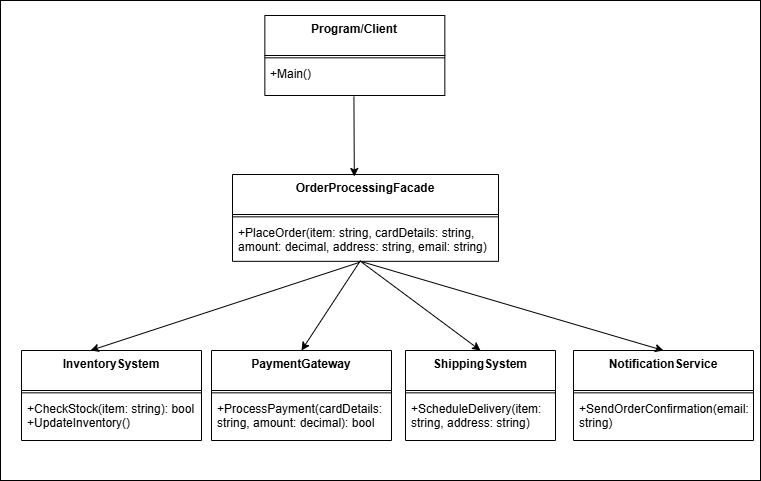

The diagram above was exported from draw.io. Its source (the exported page's mxGraphModel, read from the mxfile embedded in the PNG):
<mxGraphModel dx="1434" dy="1838" grid="1" gridSize="10" guides="1" tooltips="1" connect="1" arrows="1" fold="1" page="1" pageScale="1" pageWidth="850" pageHeight="1100" math="0" shadow="0">
  <root>
    <mxCell id="0" />
    <mxCell id="1" parent="0" />
    <mxCell id="2" value="" style="group" vertex="1" connectable="0" parent="1">
      <mxGeometry x="54" y="-980" width="760" height="480.00000000000006" as="geometry" />
    </mxCell>
    <mxCell id="3" value="" style="verticalLabelPosition=bottom;verticalAlign=top;html=1;shape=mxgraph.basic.rect;fillColor2=none;strokeWidth=1;size=20;indent=5;" vertex="1" parent="2">
      <mxGeometry width="760" height="480.00000000000006" as="geometry" />
    </mxCell>
    <mxCell id="4" value="&lt;div&gt;&lt;span style=&quot;background-color: transparent; color: light-dark(rgb(0, 0, 0), rgb(255, 255, 255));&quot;&gt;Program/Client&lt;/span&gt;&lt;/div&gt;" style="swimlane;fontStyle=1;align=center;verticalAlign=top;childLayout=stackLayout;horizontal=1;startSize=40;horizontalStack=0;resizeParent=1;resizeParentMax=0;resizeLast=0;collapsible=1;marginBottom=0;whiteSpace=wrap;html=1;" vertex="1" parent="2">
      <mxGeometry x="264.35" y="15" width="180" height="80.00292682926829" as="geometry">
        <mxRectangle x="160" y="70" width="80" height="30" as="alternateBounds" />
      </mxGeometry>
    </mxCell>
    <mxCell id="5" value="" style="line;strokeWidth=1;fillColor=none;align=left;verticalAlign=middle;spacingTop=-1;spacingLeft=3;spacingRight=3;rotatable=0;labelPosition=right;points=[];portConstraint=eastwest;strokeColor=inherit;" vertex="1" parent="4">
      <mxGeometry y="40" width="180" height="4.682926829268293" as="geometry" />
    </mxCell>
    <mxCell id="6" value="&lt;div&gt;&lt;span style=&quot;background-color: transparent; color: light-dark(rgb(0, 0, 0), rgb(255, 255, 255));&quot;&gt;+Main()&lt;/span&gt;&lt;/div&gt;" style="text;strokeColor=none;fillColor=none;align=left;verticalAlign=top;spacingLeft=4;spacingRight=4;overflow=hidden;rotatable=0;points=[[0,0.5],[1,0.5]];portConstraint=eastwest;whiteSpace=wrap;html=1;" vertex="1" parent="4">
      <mxGeometry y="44.6829268292683" width="180" height="35.32" as="geometry" />
    </mxCell>
    <mxCell id="7" value="OrderProcessingFacade" style="swimlane;fontStyle=1;align=center;verticalAlign=top;childLayout=stackLayout;horizontal=1;startSize=40;horizontalStack=0;resizeParent=1;resizeParentMax=0;resizeLast=0;collapsible=1;marginBottom=0;whiteSpace=wrap;html=1;" vertex="1" parent="2">
      <mxGeometry x="232" y="174" width="266" height="86.82926829268294" as="geometry">
        <mxRectangle x="160" y="70" width="80" height="30" as="alternateBounds" />
      </mxGeometry>
    </mxCell>
    <mxCell id="8" value="" style="line;strokeWidth=1;fillColor=none;align=left;verticalAlign=middle;spacingTop=-1;spacingLeft=3;spacingRight=3;rotatable=0;labelPosition=right;points=[];portConstraint=eastwest;strokeColor=inherit;" vertex="1" parent="7">
      <mxGeometry y="40" width="266" height="4.682926829268293" as="geometry" />
    </mxCell>
    <mxCell id="9" value="&lt;div&gt;+PlaceOrder(item:&amp;nbsp;&lt;span style=&quot;background-color: transparent; color: light-dark(rgb(0, 0, 0), rgb(255, 255, 255));&quot;&gt;string&lt;/span&gt;&lt;span style=&quot;background-color: transparent; color: light-dark(rgb(0, 0, 0), rgb(255, 255, 255));&quot;&gt;, cardDetails:&amp;nbsp;&lt;/span&gt;&lt;span style=&quot;background-color: transparent; color: light-dark(rgb(0, 0, 0), rgb(255, 255, 255));&quot;&gt;string&lt;/span&gt;&lt;span style=&quot;background-color: transparent; color: light-dark(rgb(0, 0, 0), rgb(255, 255, 255));&quot;&gt;, amount:&amp;nbsp;&lt;/span&gt;&lt;span style=&quot;background-color: transparent; color: light-dark(rgb(0, 0, 0), rgb(255, 255, 255));&quot;&gt;decimal&lt;/span&gt;&lt;span style=&quot;background-color: transparent; color: light-dark(rgb(0, 0, 0), rgb(255, 255, 255));&quot;&gt;, address:&amp;nbsp;&lt;/span&gt;&lt;span style=&quot;background-color: transparent; color: light-dark(rgb(0, 0, 0), rgb(255, 255, 255));&quot;&gt;string&lt;/span&gt;&lt;span style=&quot;background-color: transparent; color: light-dark(rgb(0, 0, 0), rgb(255, 255, 255));&quot;&gt;, email:&amp;nbsp;&lt;/span&gt;&lt;span style=&quot;background-color: transparent; color: light-dark(rgb(0, 0, 0), rgb(255, 255, 255));&quot;&gt;string&lt;/span&gt;&lt;span style=&quot;background-color: transparent; color: light-dark(rgb(0, 0, 0), rgb(255, 255, 255));&quot;&gt;)&lt;/span&gt;&lt;/div&gt;" style="text;strokeColor=none;fillColor=none;align=left;verticalAlign=top;spacingLeft=4;spacingRight=4;overflow=hidden;rotatable=0;points=[[0,0.5],[1,0.5]];portConstraint=eastwest;whiteSpace=wrap;html=1;" vertex="1" parent="7">
      <mxGeometry y="44.6829268292683" width="266" height="42.146341463414636" as="geometry" />
    </mxCell>
    <mxCell id="10" value="" style="endArrow=classic;html=1;rounded=0;endFill=1;snapToPoint=0;exitX=0.506;exitY=1;exitDx=0;exitDy=0;exitPerimeter=0;" edge="1" parent="2">
      <mxGeometry width="50" height="50" relative="1" as="geometry">
        <mxPoint x="353.42999999999984" y="96.00292682926829" as="sourcePoint" />
        <mxPoint x="353.7994814106262" y="176" as="targetPoint" />
      </mxGeometry>
    </mxCell>
    <mxCell id="11" value="InventorySystem" style="swimlane;fontStyle=1;align=center;verticalAlign=top;childLayout=stackLayout;horizontal=1;startSize=40;horizontalStack=0;resizeParent=1;resizeParentMax=0;resizeLast=0;collapsible=1;marginBottom=0;whiteSpace=wrap;html=1;" vertex="1" parent="2">
      <mxGeometry x="21" y="350" width="180" height="90.00292682926829" as="geometry">
        <mxRectangle x="160" y="70" width="80" height="30" as="alternateBounds" />
      </mxGeometry>
    </mxCell>
    <mxCell id="12" value="" style="line;strokeWidth=1;fillColor=none;align=left;verticalAlign=middle;spacingTop=-1;spacingLeft=3;spacingRight=3;rotatable=0;labelPosition=right;points=[];portConstraint=eastwest;strokeColor=inherit;" vertex="1" parent="11">
      <mxGeometry y="40" width="180" height="4.682926829268293" as="geometry" />
    </mxCell>
    <mxCell id="13" value="+CheckStock(item: string): bool&lt;br&gt;+UpdateInventory()&lt;br&gt;&lt;div&gt;&lt;br&gt;&lt;div&gt;&lt;br&gt;&lt;/div&gt;&lt;/div&gt;" style="text;strokeColor=none;fillColor=none;align=left;verticalAlign=top;spacingLeft=4;spacingRight=4;overflow=hidden;rotatable=0;points=[[0,0.5],[1,0.5]];portConstraint=eastwest;whiteSpace=wrap;html=1;" vertex="1" parent="11">
      <mxGeometry y="44.6829268292683" width="180" height="45.32" as="geometry" />
    </mxCell>
    <mxCell id="14" value="PaymentGateway" style="swimlane;fontStyle=1;align=center;verticalAlign=top;childLayout=stackLayout;horizontal=1;startSize=40;horizontalStack=0;resizeParent=1;resizeParentMax=0;resizeLast=0;collapsible=1;marginBottom=0;whiteSpace=wrap;html=1;" vertex="1" parent="2">
      <mxGeometry x="211" y="350" width="180" height="90.00292682926829" as="geometry">
        <mxRectangle x="160" y="70" width="80" height="30" as="alternateBounds" />
      </mxGeometry>
    </mxCell>
    <mxCell id="15" value="" style="line;strokeWidth=1;fillColor=none;align=left;verticalAlign=middle;spacingTop=-1;spacingLeft=3;spacingRight=3;rotatable=0;labelPosition=right;points=[];portConstraint=eastwest;strokeColor=inherit;" vertex="1" parent="14">
      <mxGeometry y="40" width="180" height="4.682926829268293" as="geometry" />
    </mxCell>
    <mxCell id="16" value="+ProcessPayment(cardDetails: string, amount: decimal): bool" style="text;strokeColor=none;fillColor=none;align=left;verticalAlign=top;spacingLeft=4;spacingRight=4;overflow=hidden;rotatable=0;points=[[0,0.5],[1,0.5]];portConstraint=eastwest;whiteSpace=wrap;html=1;" vertex="1" parent="14">
      <mxGeometry y="44.6829268292683" width="180" height="45.32" as="geometry" />
    </mxCell>
    <mxCell id="17" value="ShippingSystem" style="swimlane;fontStyle=1;align=center;verticalAlign=top;childLayout=stackLayout;horizontal=1;startSize=40;horizontalStack=0;resizeParent=1;resizeParentMax=0;resizeLast=0;collapsible=1;marginBottom=0;whiteSpace=wrap;html=1;" vertex="1" parent="2">
      <mxGeometry x="405" y="350" width="150" height="90.00292682926829" as="geometry">
        <mxRectangle x="160" y="70" width="80" height="30" as="alternateBounds" />
      </mxGeometry>
    </mxCell>
    <mxCell id="18" value="" style="line;strokeWidth=1;fillColor=none;align=left;verticalAlign=middle;spacingTop=-1;spacingLeft=3;spacingRight=3;rotatable=0;labelPosition=right;points=[];portConstraint=eastwest;strokeColor=inherit;" vertex="1" parent="17">
      <mxGeometry y="40" width="150" height="4.682926829268293" as="geometry" />
    </mxCell>
    <mxCell id="19" value="+ScheduleDelivery(item: string, address: string)" style="text;strokeColor=none;fillColor=none;align=left;verticalAlign=top;spacingLeft=4;spacingRight=4;overflow=hidden;rotatable=0;points=[[0,0.5],[1,0.5]];portConstraint=eastwest;whiteSpace=wrap;html=1;" vertex="1" parent="17">
      <mxGeometry y="44.6829268292683" width="150" height="45.32" as="geometry" />
    </mxCell>
    <mxCell id="20" value="NotificationService" style="swimlane;fontStyle=1;align=center;verticalAlign=top;childLayout=stackLayout;horizontal=1;startSize=40;horizontalStack=0;resizeParent=1;resizeParentMax=0;resizeLast=0;collapsible=1;marginBottom=0;whiteSpace=wrap;html=1;" vertex="1" parent="2">
      <mxGeometry x="573" y="350" width="180" height="90" as="geometry">
        <mxRectangle x="160" y="70" width="80" height="30" as="alternateBounds" />
      </mxGeometry>
    </mxCell>
    <mxCell id="21" value="" style="line;strokeWidth=1;fillColor=none;align=left;verticalAlign=middle;spacingTop=-1;spacingLeft=3;spacingRight=3;rotatable=0;labelPosition=right;points=[];portConstraint=eastwest;strokeColor=inherit;" vertex="1" parent="20">
      <mxGeometry y="40" width="180" height="4.68" as="geometry" />
    </mxCell>
    <mxCell id="22" value="+SendOrderConfirmation(email: string)" style="text;strokeColor=none;fillColor=none;align=left;verticalAlign=top;spacingLeft=4;spacingRight=4;overflow=hidden;rotatable=0;points=[[0,0.5],[1,0.5]];portConstraint=eastwest;whiteSpace=wrap;html=1;" vertex="1" parent="20">
      <mxGeometry y="44.68" width="180" height="45.32" as="geometry" />
    </mxCell>
    <mxCell id="23" value="" style="endArrow=classic;html=1;rounded=0;endFill=1;snapToPoint=0;exitX=0.516;exitY=1.052;exitDx=0;exitDy=0;exitPerimeter=0;" edge="1" parent="2">
      <mxGeometry width="50" height="50" relative="1" as="geometry">
        <mxPoint x="359.03999999999996" y="261.83087804878056" as="sourcePoint" />
        <mxPoint x="90" y="350" as="targetPoint" />
      </mxGeometry>
    </mxCell>
    <mxCell id="24" value="" style="endArrow=classic;html=1;rounded=0;endFill=1;snapToPoint=0;entryX=0.5;entryY=0;entryDx=0;entryDy=0;" edge="1" parent="2" target="14">
      <mxGeometry width="50" height="50" relative="1" as="geometry">
        <mxPoint x="360" y="260" as="sourcePoint" />
        <mxPoint x="355.8694814106262" y="340" as="targetPoint" />
      </mxGeometry>
    </mxCell>
    <mxCell id="25" value="" style="endArrow=classic;html=1;rounded=0;endFill=1;snapToPoint=0;exitX=0.506;exitY=1;exitDx=0;exitDy=0;exitPerimeter=0;entryX=0.5;entryY=0;entryDx=0;entryDy=0;" edge="1" parent="2" target="17">
      <mxGeometry width="50" height="50" relative="1" as="geometry">
        <mxPoint x="359.99999999999983" y="260.83292682926833" as="sourcePoint" />
        <mxPoint x="360.3694814106262" y="340.83000000000004" as="targetPoint" />
      </mxGeometry>
    </mxCell>
    <mxCell id="26" value="" style="endArrow=classic;html=1;rounded=0;endFill=1;snapToPoint=0;exitX=0.506;exitY=1;exitDx=0;exitDy=0;exitPerimeter=0;entryX=0.5;entryY=0;entryDx=0;entryDy=0;" edge="1" parent="2" target="20">
      <mxGeometry width="50" height="50" relative="1" as="geometry">
        <mxPoint x="359.99999999999983" y="260.8329268292683" as="sourcePoint" />
        <mxPoint x="360.3694814106262" y="340.83" as="targetPoint" />
      </mxGeometry>
    </mxCell>
  </root>
</mxGraphModel>